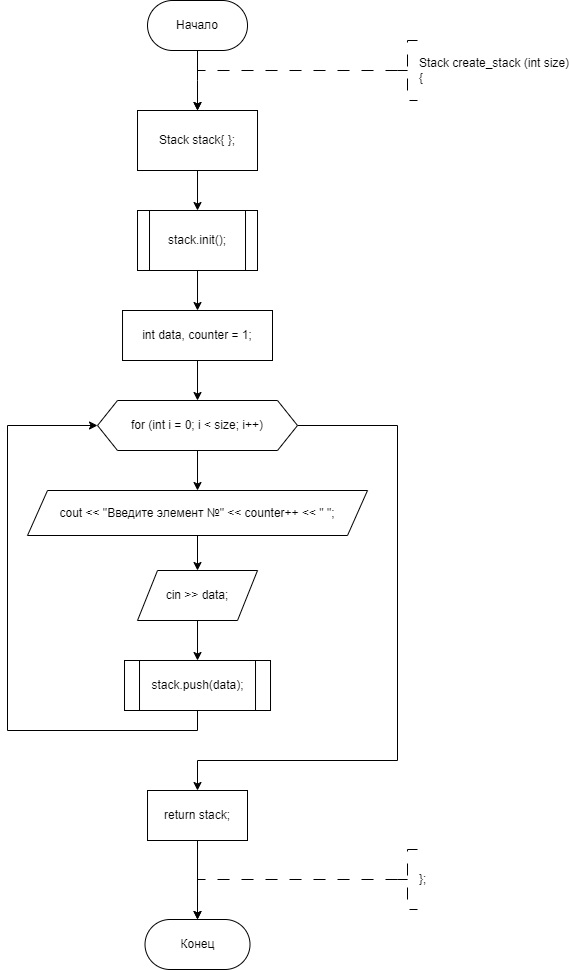

The diagram above was exported from draw.io. Its source (the exported page's mxGraphModel, read from the mxfile embedded in the PNG):
<mxGraphModel dx="1009" dy="669" grid="1" gridSize="10" guides="1" tooltips="1" connect="1" arrows="1" fold="1" page="1" pageScale="1" pageWidth="827" pageHeight="1169" math="0" shadow="0">
  <root>
    <mxCell id="WIyWlLk6GJQsqaUBKTNV-0" />
    <mxCell id="WIyWlLk6GJQsqaUBKTNV-1" parent="WIyWlLk6GJQsqaUBKTNV-0" />
    <mxCell id="x5ThzEdXiOOzZgezfpNB-4" style="edgeStyle=orthogonalEdgeStyle;rounded=0;orthogonalLoop=1;jettySize=auto;html=1;exitX=0.5;exitY=1;exitDx=0;exitDy=0;entryX=0.5;entryY=0;entryDx=0;entryDy=0;" edge="1" parent="WIyWlLk6GJQsqaUBKTNV-1" source="x5ThzEdXiOOzZgezfpNB-0">
      <mxGeometry relative="1" as="geometry">
        <mxPoint x="360.01" y="310" as="targetPoint" />
      </mxGeometry>
    </mxCell>
    <mxCell id="x5ThzEdXiOOzZgezfpNB-0" value="Начало" style="rounded=1;whiteSpace=wrap;html=1;arcSize=50;" vertex="1" parent="WIyWlLk6GJQsqaUBKTNV-1">
      <mxGeometry x="310.01" y="200" width="100" height="50" as="geometry" />
    </mxCell>
    <mxCell id="x5ThzEdXiOOzZgezfpNB-1" value="" style="edgeStyle=orthogonalEdgeStyle;rounded=0;orthogonalLoop=1;jettySize=auto;html=1;strokeWidth=1;dashed=1;dashPattern=12 12;exitX=0;exitY=0.5;exitDx=0;exitDy=0;exitPerimeter=0;entryX=0.5;entryY=0;entryDx=0;entryDy=0;" edge="1" parent="WIyWlLk6GJQsqaUBKTNV-1" source="x5ThzEdXiOOzZgezfpNB-2">
      <mxGeometry relative="1" as="geometry">
        <Array as="points">
          <mxPoint x="360" y="270" />
        </Array>
        <mxPoint x="360" y="310" as="targetPoint" />
        <mxPoint x="550" y="270" as="sourcePoint" />
      </mxGeometry>
    </mxCell>
    <mxCell id="x5ThzEdXiOOzZgezfpNB-2" value="&lt;div&gt;Stack create_stack (int size)&lt;/div&gt;&lt;div&gt;{&lt;/div&gt;" style="strokeWidth=1;html=1;shape=mxgraph.flowchart.annotation_2;align=left;labelPosition=right;pointerEvents=1;dashed=1;dashPattern=12 12;" vertex="1" parent="WIyWlLk6GJQsqaUBKTNV-1">
      <mxGeometry x="560" y="240" width="20" height="60" as="geometry" />
    </mxCell>
    <mxCell id="x5ThzEdXiOOzZgezfpNB-7" value="Конец" style="rounded=1;whiteSpace=wrap;html=1;arcSize=50;" vertex="1" parent="WIyWlLk6GJQsqaUBKTNV-1">
      <mxGeometry x="307.51" y="1119" width="105" height="50" as="geometry" />
    </mxCell>
    <mxCell id="x5ThzEdXiOOzZgezfpNB-9" value="" style="edgeStyle=orthogonalEdgeStyle;rounded=0;orthogonalLoop=1;jettySize=auto;html=1;strokeWidth=1;dashed=1;dashPattern=12 12;exitX=0;exitY=0.5;exitDx=0;exitDy=0;exitPerimeter=0;entryX=0.5;entryY=0;entryDx=0;entryDy=0;" edge="1" parent="WIyWlLk6GJQsqaUBKTNV-1" source="x5ThzEdXiOOzZgezfpNB-10">
      <mxGeometry relative="1" as="geometry">
        <Array as="points">
          <mxPoint x="360" y="1079" />
        </Array>
        <mxPoint x="360" y="1119" as="targetPoint" />
        <mxPoint x="550" y="1079" as="sourcePoint" />
      </mxGeometry>
    </mxCell>
    <mxCell id="x5ThzEdXiOOzZgezfpNB-10" value="};" style="strokeWidth=1;html=1;shape=mxgraph.flowchart.annotation_2;align=left;labelPosition=right;pointerEvents=1;dashed=1;dashPattern=12 12;" vertex="1" parent="WIyWlLk6GJQsqaUBKTNV-1">
      <mxGeometry x="560" y="1049" width="20" height="60" as="geometry" />
    </mxCell>
    <mxCell id="x5ThzEdXiOOzZgezfpNB-14" value="" style="edgeStyle=orthogonalEdgeStyle;rounded=0;orthogonalLoop=1;jettySize=auto;html=1;" edge="1" parent="WIyWlLk6GJQsqaUBKTNV-1" source="x5ThzEdXiOOzZgezfpNB-12" target="x5ThzEdXiOOzZgezfpNB-13">
      <mxGeometry relative="1" as="geometry" />
    </mxCell>
    <mxCell id="x5ThzEdXiOOzZgezfpNB-12" value="Stack stack{ };" style="whiteSpace=wrap;html=1;" vertex="1" parent="WIyWlLk6GJQsqaUBKTNV-1">
      <mxGeometry x="300.01" y="310" width="120" height="60" as="geometry" />
    </mxCell>
    <mxCell id="x5ThzEdXiOOzZgezfpNB-18" value="" style="edgeStyle=orthogonalEdgeStyle;rounded=0;orthogonalLoop=1;jettySize=auto;html=1;" edge="1" parent="WIyWlLk6GJQsqaUBKTNV-1" source="x5ThzEdXiOOzZgezfpNB-13" target="x5ThzEdXiOOzZgezfpNB-17">
      <mxGeometry relative="1" as="geometry" />
    </mxCell>
    <mxCell id="x5ThzEdXiOOzZgezfpNB-13" value="stack.init();" style="shape=process;whiteSpace=wrap;html=1;backgroundOutline=1;" vertex="1" parent="WIyWlLk6GJQsqaUBKTNV-1">
      <mxGeometry x="300.01" y="410" width="120" height="60" as="geometry" />
    </mxCell>
    <mxCell id="x5ThzEdXiOOzZgezfpNB-20" value="" style="edgeStyle=orthogonalEdgeStyle;rounded=0;orthogonalLoop=1;jettySize=auto;html=1;" edge="1" parent="WIyWlLk6GJQsqaUBKTNV-1" source="x5ThzEdXiOOzZgezfpNB-17" target="x5ThzEdXiOOzZgezfpNB-19">
      <mxGeometry relative="1" as="geometry" />
    </mxCell>
    <mxCell id="x5ThzEdXiOOzZgezfpNB-17" value="int data, counter = 1;" style="whiteSpace=wrap;html=1;" vertex="1" parent="WIyWlLk6GJQsqaUBKTNV-1">
      <mxGeometry x="285.02" y="510" width="149.98" height="50" as="geometry" />
    </mxCell>
    <mxCell id="x5ThzEdXiOOzZgezfpNB-22" value="" style="edgeStyle=orthogonalEdgeStyle;rounded=0;orthogonalLoop=1;jettySize=auto;html=1;" edge="1" parent="WIyWlLk6GJQsqaUBKTNV-1" source="x5ThzEdXiOOzZgezfpNB-19" target="x5ThzEdXiOOzZgezfpNB-21">
      <mxGeometry relative="1" as="geometry" />
    </mxCell>
    <mxCell id="x5ThzEdXiOOzZgezfpNB-31" style="edgeStyle=orthogonalEdgeStyle;rounded=0;orthogonalLoop=1;jettySize=auto;html=1;exitX=1;exitY=0.5;exitDx=0;exitDy=0;" edge="1" parent="WIyWlLk6GJQsqaUBKTNV-1" source="x5ThzEdXiOOzZgezfpNB-19" target="x5ThzEdXiOOzZgezfpNB-30">
      <mxGeometry relative="1" as="geometry">
        <Array as="points">
          <mxPoint x="560" y="625" />
          <mxPoint x="560" y="960" />
          <mxPoint x="360" y="960" />
        </Array>
      </mxGeometry>
    </mxCell>
    <mxCell id="x5ThzEdXiOOzZgezfpNB-19" value="for (int i = 0; i &amp;lt; size; i++)" style="shape=hexagon;perimeter=hexagonPerimeter2;whiteSpace=wrap;html=1;fixedSize=1;" vertex="1" parent="WIyWlLk6GJQsqaUBKTNV-1">
      <mxGeometry x="260.01" y="600" width="200" height="50" as="geometry" />
    </mxCell>
    <mxCell id="x5ThzEdXiOOzZgezfpNB-24" value="" style="edgeStyle=orthogonalEdgeStyle;rounded=0;orthogonalLoop=1;jettySize=auto;html=1;" edge="1" parent="WIyWlLk6GJQsqaUBKTNV-1" source="x5ThzEdXiOOzZgezfpNB-21" target="x5ThzEdXiOOzZgezfpNB-23">
      <mxGeometry relative="1" as="geometry" />
    </mxCell>
    <mxCell id="x5ThzEdXiOOzZgezfpNB-21" value="cout &lt;&lt; &quot;Введите элемент №&quot; &lt;&lt; counter++ &lt;&lt; &quot; &quot;;" style="shape=parallelogram;perimeter=parallelogramPerimeter;whiteSpace=wrap;html=1;fixedSize=1;" vertex="1" parent="WIyWlLk6GJQsqaUBKTNV-1">
      <mxGeometry x="190.01" y="690" width="339.99" height="45" as="geometry" />
    </mxCell>
    <mxCell id="x5ThzEdXiOOzZgezfpNB-28" value="" style="edgeStyle=orthogonalEdgeStyle;rounded=0;orthogonalLoop=1;jettySize=auto;html=1;" edge="1" parent="WIyWlLk6GJQsqaUBKTNV-1" source="x5ThzEdXiOOzZgezfpNB-23" target="x5ThzEdXiOOzZgezfpNB-27">
      <mxGeometry relative="1" as="geometry" />
    </mxCell>
    <mxCell id="x5ThzEdXiOOzZgezfpNB-23" value="cin &gt;&gt; data;" style="shape=parallelogram;perimeter=parallelogramPerimeter;whiteSpace=wrap;html=1;fixedSize=1;" vertex="1" parent="WIyWlLk6GJQsqaUBKTNV-1">
      <mxGeometry x="300.01" y="770" width="120" height="50" as="geometry" />
    </mxCell>
    <mxCell id="x5ThzEdXiOOzZgezfpNB-29" style="edgeStyle=orthogonalEdgeStyle;rounded=0;orthogonalLoop=1;jettySize=auto;html=1;exitX=0.5;exitY=1;exitDx=0;exitDy=0;entryX=0;entryY=0.5;entryDx=0;entryDy=0;" edge="1" parent="WIyWlLk6GJQsqaUBKTNV-1" source="x5ThzEdXiOOzZgezfpNB-27" target="x5ThzEdXiOOzZgezfpNB-19">
      <mxGeometry relative="1" as="geometry">
        <Array as="points">
          <mxPoint x="360" y="930" />
          <mxPoint x="170" y="930" />
          <mxPoint x="170" y="625" />
        </Array>
      </mxGeometry>
    </mxCell>
    <mxCell id="x5ThzEdXiOOzZgezfpNB-27" value="stack.push(data);" style="shape=process;whiteSpace=wrap;html=1;backgroundOutline=1;" vertex="1" parent="WIyWlLk6GJQsqaUBKTNV-1">
      <mxGeometry x="287.01" y="860" width="146" height="50" as="geometry" />
    </mxCell>
    <mxCell id="x5ThzEdXiOOzZgezfpNB-32" value="" style="edgeStyle=orthogonalEdgeStyle;rounded=0;orthogonalLoop=1;jettySize=auto;html=1;" edge="1" parent="WIyWlLk6GJQsqaUBKTNV-1" source="x5ThzEdXiOOzZgezfpNB-30" target="x5ThzEdXiOOzZgezfpNB-7">
      <mxGeometry relative="1" as="geometry" />
    </mxCell>
    <mxCell id="x5ThzEdXiOOzZgezfpNB-30" value="return stack;" style="whiteSpace=wrap;html=1;" vertex="1" parent="WIyWlLk6GJQsqaUBKTNV-1">
      <mxGeometry x="310.02" y="990" width="99.98" height="50" as="geometry" />
    </mxCell>
  </root>
</mxGraphModel>